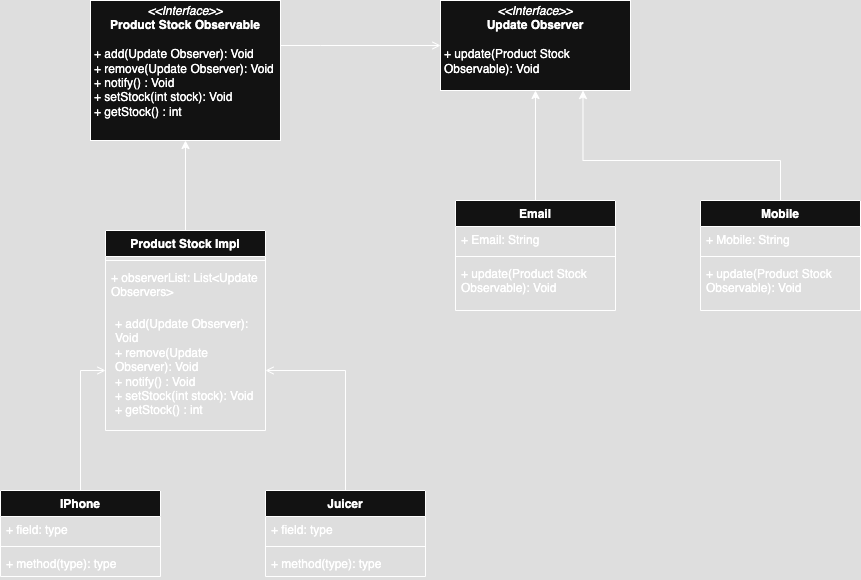

The diagram above was exported from draw.io. Its source (the exported page's mxGraphModel, read from the mxfile embedded in the PNG):
<mxGraphModel dx="1298" dy="760" grid="1" gridSize="10" guides="1" tooltips="1" connect="1" arrows="1" fold="1" page="1" pageScale="1" pageWidth="827" pageHeight="1169" math="0" shadow="0">
  <root>
    <mxCell id="WIyWlLk6GJQsqaUBKTNV-0" />
    <mxCell id="WIyWlLk6GJQsqaUBKTNV-1" parent="WIyWlLk6GJQsqaUBKTNV-0" />
    <mxCell id="97YprhqdEs5iGW6xIIrR-13" style="edgeStyle=orthogonalEdgeStyle;rounded=0;orthogonalLoop=1;jettySize=auto;html=1;entryX=0;entryY=0.5;entryDx=0;entryDy=0;endArrow=open;endFill=0;" edge="1" parent="WIyWlLk6GJQsqaUBKTNV-1" source="97YprhqdEs5iGW6xIIrR-0" target="97YprhqdEs5iGW6xIIrR-1">
      <mxGeometry relative="1" as="geometry">
        <Array as="points">
          <mxPoint x="390" y="225" />
          <mxPoint x="390" y="225" />
        </Array>
      </mxGeometry>
    </mxCell>
    <mxCell id="97YprhqdEs5iGW6xIIrR-0" value="&lt;p style=&quot;margin:0px;margin-top:4px;text-align:center;&quot;&gt;&lt;i&gt;&amp;lt;&amp;lt;Interface&amp;gt;&amp;gt;&lt;/i&gt;&lt;br&gt;&lt;b&gt;Product Stock Observable&lt;/b&gt;&lt;/p&gt;&lt;p style=&quot;margin:0px;margin-left:4px;&quot;&gt;&lt;/p&gt;&lt;p style=&quot;margin:0px;margin-left:4px;&quot;&gt;&lt;br&gt;&lt;/p&gt;&lt;p style=&quot;margin:0px;margin-left:4px;&quot;&gt;+ add(Update Observer): Void&lt;br&gt;+ remove(Update Observer): Void&lt;br&gt;&lt;/p&gt;&lt;p style=&quot;margin:0px;margin-left:4px;&quot;&gt;+ notify() : Void&lt;/p&gt;&lt;p style=&quot;margin:0px;margin-left:4px;&quot;&gt;+ setStock(int stock): Void&lt;/p&gt;&lt;p style=&quot;margin:0px;margin-left:4px;&quot;&gt;+ getStock() : int&lt;/p&gt;" style="verticalAlign=top;align=left;overflow=fill;html=1;whiteSpace=wrap;" vertex="1" parent="WIyWlLk6GJQsqaUBKTNV-1">
      <mxGeometry x="160" y="180" width="190" height="140" as="geometry" />
    </mxCell>
    <mxCell id="97YprhqdEs5iGW6xIIrR-1" value="&lt;p style=&quot;margin:0px;margin-top:4px;text-align:center;&quot;&gt;&lt;i&gt;&amp;lt;&amp;lt;Interface&amp;gt;&amp;gt;&lt;/i&gt;&lt;br&gt;&lt;b&gt;Update Observer&lt;/b&gt;&lt;/p&gt;&lt;p style=&quot;margin:0px;margin-left:4px;&quot;&gt;&lt;/p&gt;&lt;p style=&quot;margin:0px;margin-left:4px;&quot;&gt;&lt;br&gt;&lt;/p&gt;&lt;p style=&quot;margin:0px;margin-left:4px;&quot;&gt;+ update(Product Stock Observable): Void&lt;br&gt;&lt;/p&gt;" style="verticalAlign=top;align=left;overflow=fill;html=1;whiteSpace=wrap;" vertex="1" parent="WIyWlLk6GJQsqaUBKTNV-1">
      <mxGeometry x="510" y="180" width="190" height="90" as="geometry" />
    </mxCell>
    <mxCell id="97YprhqdEs5iGW6xIIrR-12" style="edgeStyle=orthogonalEdgeStyle;rounded=0;orthogonalLoop=1;jettySize=auto;html=1;entryX=0.5;entryY=1;entryDx=0;entryDy=0;" edge="1" parent="WIyWlLk6GJQsqaUBKTNV-1" source="97YprhqdEs5iGW6xIIrR-2" target="97YprhqdEs5iGW6xIIrR-1">
      <mxGeometry relative="1" as="geometry" />
    </mxCell>
    <mxCell id="97YprhqdEs5iGW6xIIrR-2" value="Email" style="swimlane;fontStyle=1;align=center;verticalAlign=top;childLayout=stackLayout;horizontal=1;startSize=26;horizontalStack=0;resizeParent=1;resizeParentMax=0;resizeLast=0;collapsible=1;marginBottom=0;whiteSpace=wrap;html=1;" vertex="1" parent="WIyWlLk6GJQsqaUBKTNV-1">
      <mxGeometry x="525" y="380" width="160" height="110" as="geometry" />
    </mxCell>
    <mxCell id="97YprhqdEs5iGW6xIIrR-3" value="+ Email: String" style="text;strokeColor=none;fillColor=none;align=left;verticalAlign=top;spacingLeft=4;spacingRight=4;overflow=hidden;rotatable=0;points=[[0,0.5],[1,0.5]];portConstraint=eastwest;whiteSpace=wrap;html=1;" vertex="1" parent="97YprhqdEs5iGW6xIIrR-2">
      <mxGeometry y="26" width="160" height="26" as="geometry" />
    </mxCell>
    <mxCell id="97YprhqdEs5iGW6xIIrR-4" value="" style="line;strokeWidth=1;fillColor=none;align=left;verticalAlign=middle;spacingTop=-1;spacingLeft=3;spacingRight=3;rotatable=0;labelPosition=right;points=[];portConstraint=eastwest;strokeColor=inherit;" vertex="1" parent="97YprhqdEs5iGW6xIIrR-2">
      <mxGeometry y="52" width="160" height="8" as="geometry" />
    </mxCell>
    <mxCell id="97YprhqdEs5iGW6xIIrR-5" value="+ update(Product Stock Observable): Void" style="text;strokeColor=none;fillColor=none;align=left;verticalAlign=top;spacingLeft=4;spacingRight=4;overflow=hidden;rotatable=0;points=[[0,0.5],[1,0.5]];portConstraint=eastwest;whiteSpace=wrap;html=1;" vertex="1" parent="97YprhqdEs5iGW6xIIrR-2">
      <mxGeometry y="60" width="160" height="50" as="geometry" />
    </mxCell>
    <mxCell id="97YprhqdEs5iGW6xIIrR-11" style="edgeStyle=orthogonalEdgeStyle;rounded=0;orthogonalLoop=1;jettySize=auto;html=1;entryX=0.75;entryY=1;entryDx=0;entryDy=0;" edge="1" parent="WIyWlLk6GJQsqaUBKTNV-1" source="97YprhqdEs5iGW6xIIrR-6" target="97YprhqdEs5iGW6xIIrR-1">
      <mxGeometry relative="1" as="geometry">
        <Array as="points">
          <mxPoint x="850" y="340" />
          <mxPoint x="653" y="340" />
        </Array>
      </mxGeometry>
    </mxCell>
    <mxCell id="97YprhqdEs5iGW6xIIrR-6" value="Mobile" style="swimlane;fontStyle=1;align=center;verticalAlign=top;childLayout=stackLayout;horizontal=1;startSize=26;horizontalStack=0;resizeParent=1;resizeParentMax=0;resizeLast=0;collapsible=1;marginBottom=0;whiteSpace=wrap;html=1;" vertex="1" parent="WIyWlLk6GJQsqaUBKTNV-1">
      <mxGeometry x="770" y="380" width="160" height="110" as="geometry" />
    </mxCell>
    <mxCell id="97YprhqdEs5iGW6xIIrR-7" value="+ Mobile: String" style="text;strokeColor=none;fillColor=none;align=left;verticalAlign=top;spacingLeft=4;spacingRight=4;overflow=hidden;rotatable=0;points=[[0,0.5],[1,0.5]];portConstraint=eastwest;whiteSpace=wrap;html=1;" vertex="1" parent="97YprhqdEs5iGW6xIIrR-6">
      <mxGeometry y="26" width="160" height="26" as="geometry" />
    </mxCell>
    <mxCell id="97YprhqdEs5iGW6xIIrR-8" value="" style="line;strokeWidth=1;fillColor=none;align=left;verticalAlign=middle;spacingTop=-1;spacingLeft=3;spacingRight=3;rotatable=0;labelPosition=right;points=[];portConstraint=eastwest;strokeColor=inherit;" vertex="1" parent="97YprhqdEs5iGW6xIIrR-6">
      <mxGeometry y="52" width="160" height="8" as="geometry" />
    </mxCell>
    <mxCell id="97YprhqdEs5iGW6xIIrR-9" value="+ update(Product Stock Observable): Void" style="text;strokeColor=none;fillColor=none;align=left;verticalAlign=top;spacingLeft=4;spacingRight=4;overflow=hidden;rotatable=0;points=[[0,0.5],[1,0.5]];portConstraint=eastwest;whiteSpace=wrap;html=1;" vertex="1" parent="97YprhqdEs5iGW6xIIrR-6">
      <mxGeometry y="60" width="160" height="50" as="geometry" />
    </mxCell>
    <mxCell id="97YprhqdEs5iGW6xIIrR-18" style="edgeStyle=orthogonalEdgeStyle;rounded=0;orthogonalLoop=1;jettySize=auto;html=1;entryX=0.5;entryY=1;entryDx=0;entryDy=0;" edge="1" parent="WIyWlLk6GJQsqaUBKTNV-1" source="97YprhqdEs5iGW6xIIrR-14" target="97YprhqdEs5iGW6xIIrR-0">
      <mxGeometry relative="1" as="geometry" />
    </mxCell>
    <mxCell id="97YprhqdEs5iGW6xIIrR-14" value="Product Stock Impl" style="swimlane;fontStyle=1;align=center;verticalAlign=top;childLayout=stackLayout;horizontal=1;startSize=26;horizontalStack=0;resizeParent=1;resizeParentMax=0;resizeLast=0;collapsible=1;marginBottom=0;whiteSpace=wrap;html=1;" vertex="1" parent="WIyWlLk6GJQsqaUBKTNV-1">
      <mxGeometry x="175" y="410" width="160" height="200" as="geometry">
        <mxRectangle x="175" y="410" width="140" height="30" as="alternateBounds" />
      </mxGeometry>
    </mxCell>
    <mxCell id="97YprhqdEs5iGW6xIIrR-16" value="" style="line;strokeWidth=1;fillColor=none;align=left;verticalAlign=middle;spacingTop=-1;spacingLeft=3;spacingRight=3;rotatable=0;labelPosition=right;points=[];portConstraint=eastwest;strokeColor=inherit;" vertex="1" parent="97YprhqdEs5iGW6xIIrR-14">
      <mxGeometry y="26" width="160" height="8" as="geometry" />
    </mxCell>
    <mxCell id="97YprhqdEs5iGW6xIIrR-15" value="+ observerList: List&amp;lt;Update Observers&amp;gt;&amp;nbsp;" style="text;strokeColor=none;fillColor=none;align=left;verticalAlign=top;spacingLeft=4;spacingRight=4;overflow=hidden;rotatable=0;points=[[0,0.5],[1,0.5]];portConstraint=eastwest;whiteSpace=wrap;html=1;" vertex="1" parent="97YprhqdEs5iGW6xIIrR-14">
      <mxGeometry y="34" width="160" height="46" as="geometry" />
    </mxCell>
    <mxCell id="97YprhqdEs5iGW6xIIrR-17" value="&lt;p style=&quot;margin: 0px 0px 0px 4px;&quot;&gt;+ add(Update Observer): Void&lt;br&gt;+ remove(Update Observer): Void&lt;br&gt;&lt;/p&gt;&lt;p style=&quot;margin: 0px 0px 0px 4px;&quot;&gt;+ notify() : Void&lt;/p&gt;&lt;p style=&quot;margin: 0px 0px 0px 4px;&quot;&gt;+ setStock(int stock): Void&lt;/p&gt;&lt;p style=&quot;margin: 0px 0px 0px 4px;&quot;&gt;+ getStock() : int&lt;/p&gt;" style="text;strokeColor=none;fillColor=none;align=left;verticalAlign=top;spacingLeft=4;spacingRight=4;overflow=hidden;rotatable=0;points=[[0,0.5],[1,0.5]];portConstraint=eastwest;whiteSpace=wrap;html=1;" vertex="1" parent="97YprhqdEs5iGW6xIIrR-14">
      <mxGeometry y="80" width="160" height="120" as="geometry" />
    </mxCell>
    <mxCell id="97YprhqdEs5iGW6xIIrR-28" style="edgeStyle=orthogonalEdgeStyle;rounded=0;orthogonalLoop=1;jettySize=auto;html=1;entryX=0;entryY=0.5;entryDx=0;entryDy=0;endArrow=open;endFill=0;" edge="1" parent="WIyWlLk6GJQsqaUBKTNV-1" source="97YprhqdEs5iGW6xIIrR-20" target="97YprhqdEs5iGW6xIIrR-17">
      <mxGeometry relative="1" as="geometry" />
    </mxCell>
    <mxCell id="97YprhqdEs5iGW6xIIrR-20" value="IPhone" style="swimlane;fontStyle=1;align=center;verticalAlign=top;childLayout=stackLayout;horizontal=1;startSize=26;horizontalStack=0;resizeParent=1;resizeParentMax=0;resizeLast=0;collapsible=1;marginBottom=0;whiteSpace=wrap;html=1;" vertex="1" parent="WIyWlLk6GJQsqaUBKTNV-1">
      <mxGeometry x="70" y="670" width="160" height="86" as="geometry" />
    </mxCell>
    <mxCell id="97YprhqdEs5iGW6xIIrR-21" value="+ field: type" style="text;strokeColor=none;fillColor=none;align=left;verticalAlign=top;spacingLeft=4;spacingRight=4;overflow=hidden;rotatable=0;points=[[0,0.5],[1,0.5]];portConstraint=eastwest;whiteSpace=wrap;html=1;" vertex="1" parent="97YprhqdEs5iGW6xIIrR-20">
      <mxGeometry y="26" width="160" height="26" as="geometry" />
    </mxCell>
    <mxCell id="97YprhqdEs5iGW6xIIrR-22" value="" style="line;strokeWidth=1;fillColor=none;align=left;verticalAlign=middle;spacingTop=-1;spacingLeft=3;spacingRight=3;rotatable=0;labelPosition=right;points=[];portConstraint=eastwest;strokeColor=inherit;" vertex="1" parent="97YprhqdEs5iGW6xIIrR-20">
      <mxGeometry y="52" width="160" height="8" as="geometry" />
    </mxCell>
    <mxCell id="97YprhqdEs5iGW6xIIrR-23" value="+ method(type): type" style="text;strokeColor=none;fillColor=none;align=left;verticalAlign=top;spacingLeft=4;spacingRight=4;overflow=hidden;rotatable=0;points=[[0,0.5],[1,0.5]];portConstraint=eastwest;whiteSpace=wrap;html=1;" vertex="1" parent="97YprhqdEs5iGW6xIIrR-20">
      <mxGeometry y="60" width="160" height="26" as="geometry" />
    </mxCell>
    <mxCell id="97YprhqdEs5iGW6xIIrR-29" style="edgeStyle=orthogonalEdgeStyle;rounded=0;orthogonalLoop=1;jettySize=auto;html=1;entryX=1;entryY=0.5;entryDx=0;entryDy=0;endArrow=open;endFill=0;" edge="1" parent="WIyWlLk6GJQsqaUBKTNV-1" source="97YprhqdEs5iGW6xIIrR-24" target="97YprhqdEs5iGW6xIIrR-17">
      <mxGeometry relative="1" as="geometry" />
    </mxCell>
    <mxCell id="97YprhqdEs5iGW6xIIrR-24" value="Juicer" style="swimlane;fontStyle=1;align=center;verticalAlign=top;childLayout=stackLayout;horizontal=1;startSize=26;horizontalStack=0;resizeParent=1;resizeParentMax=0;resizeLast=0;collapsible=1;marginBottom=0;whiteSpace=wrap;html=1;" vertex="1" parent="WIyWlLk6GJQsqaUBKTNV-1">
      <mxGeometry x="335" y="670" width="160" height="86" as="geometry" />
    </mxCell>
    <mxCell id="97YprhqdEs5iGW6xIIrR-25" value="+ field: type" style="text;strokeColor=none;fillColor=none;align=left;verticalAlign=top;spacingLeft=4;spacingRight=4;overflow=hidden;rotatable=0;points=[[0,0.5],[1,0.5]];portConstraint=eastwest;whiteSpace=wrap;html=1;" vertex="1" parent="97YprhqdEs5iGW6xIIrR-24">
      <mxGeometry y="26" width="160" height="26" as="geometry" />
    </mxCell>
    <mxCell id="97YprhqdEs5iGW6xIIrR-26" value="" style="line;strokeWidth=1;fillColor=none;align=left;verticalAlign=middle;spacingTop=-1;spacingLeft=3;spacingRight=3;rotatable=0;labelPosition=right;points=[];portConstraint=eastwest;strokeColor=inherit;" vertex="1" parent="97YprhqdEs5iGW6xIIrR-24">
      <mxGeometry y="52" width="160" height="8" as="geometry" />
    </mxCell>
    <mxCell id="97YprhqdEs5iGW6xIIrR-27" value="+ method(type): type" style="text;strokeColor=none;fillColor=none;align=left;verticalAlign=top;spacingLeft=4;spacingRight=4;overflow=hidden;rotatable=0;points=[[0,0.5],[1,0.5]];portConstraint=eastwest;whiteSpace=wrap;html=1;" vertex="1" parent="97YprhqdEs5iGW6xIIrR-24">
      <mxGeometry y="60" width="160" height="26" as="geometry" />
    </mxCell>
  </root>
</mxGraphModel>